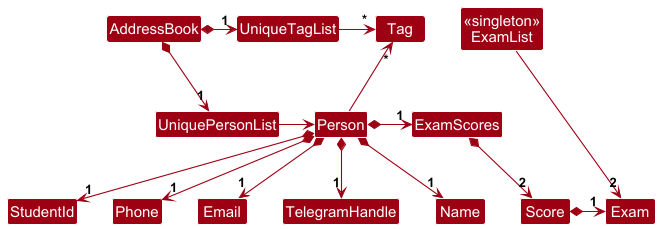

The diagram above was rendered by PlantUML. Its source (embedded in the PNG):
@startuml
!include style.puml
skinparam arrowThickness 1.1
skinparam arrowColor MODEL_COLOR
skinparam classBackgroundColor MODEL_COLOR

Class "<<singleton>>\nExamList" as ExamList

AddressBook *-right-> "1" UniquePersonList
AddressBook *-right-> "1" UniqueTagList

ExamList -[hidden]down- UniquePersonList

UniqueTagList -right-> "*" Tag
ExamList  -down-> "2" Exam

Tag -[hidden]right- ExamList


UniquePersonList -right-> Person

Person -up-> "*" Tag
Person *-right-> "1" ExamScores
ExamScores *--> "2" Score
Score *-right-> "1" Exam

Person *--> "1" Name
Person *--> "1" StudentId
Person *--> "1" Phone
Person *--> "1" Email
Person *--> "1" TelegramHandle
@enduml